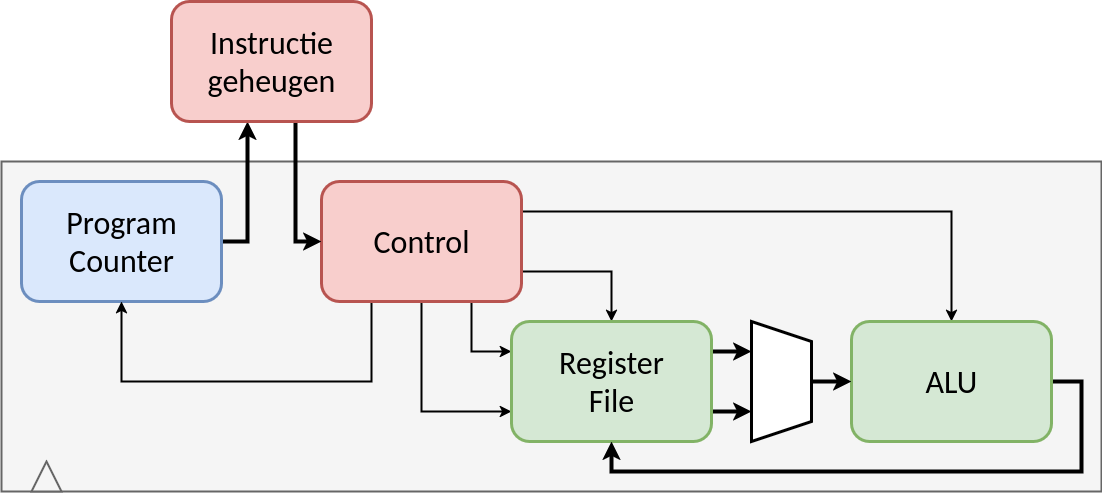

The diagram above was exported from draw.io. Its source (the exported page's mxGraphModel, read from the mxfile embedded in the PNG):
<mxGraphModel dx="1190" dy="733" grid="1" gridSize="10" guides="1" tooltips="1" connect="1" arrows="1" fold="1" page="1" pageScale="1" pageWidth="1169" pageHeight="827" math="0" shadow="0">
  <root>
    <mxCell id="0" />
    <mxCell id="1" parent="0" />
    <mxCell id="W2m9D2710fdxj6kZCt4t-18" value="" style="rounded=0;whiteSpace=wrap;html=1;fillColor=#f5f5f5;fontColor=#333333;strokeColor=#666666;strokeWidth=2;" parent="1" vertex="1">
      <mxGeometry x="40" y="280" width="1100" height="330" as="geometry" />
    </mxCell>
    <mxCell id="W2m9D2710fdxj6kZCt4t-1" style="edgeStyle=orthogonalEdgeStyle;rounded=0;orthogonalLoop=1;jettySize=auto;html=1;exitX=1;exitY=0.5;exitDx=0;exitDy=0;entryX=0.38;entryY=1;entryDx=0;entryDy=0;entryPerimeter=0;strokeWidth=4;" parent="1" source="W2m9D2710fdxj6kZCt4t-2" target="W2m9D2710fdxj6kZCt4t-15" edge="1">
      <mxGeometry relative="1" as="geometry">
        <mxPoint x="310" y="230" as="targetPoint" />
      </mxGeometry>
    </mxCell>
    <mxCell id="W2m9D2710fdxj6kZCt4t-2" value="&lt;div&gt;&lt;font style=&quot;font-size: 32px;&quot; face=&quot;calibri&quot;&gt;Program&lt;/font&gt;&lt;/div&gt;&lt;div&gt;&lt;font style=&quot;font-size: 32px;&quot; face=&quot;calibri&quot;&gt;Counter&lt;/font&gt;&lt;/div&gt;" style="rounded=1;whiteSpace=wrap;html=1;strokeWidth=3;fillColor=#dae8fc;strokeColor=#6c8ebf;" parent="1" vertex="1">
      <mxGeometry x="60" y="300" width="200" height="120" as="geometry" />
    </mxCell>
    <mxCell id="W2m9D2710fdxj6kZCt4t-3" style="edgeStyle=orthogonalEdgeStyle;rounded=0;orthogonalLoop=1;jettySize=auto;html=1;entryX=0;entryY=0.25;entryDx=0;entryDy=0;exitX=0.75;exitY=1;exitDx=0;exitDy=0;strokeWidth=2;" parent="1" source="W2m9D2710fdxj6kZCt4t-8" target="W2m9D2710fdxj6kZCt4t-11" edge="1">
      <mxGeometry relative="1" as="geometry">
        <mxPoint x="460" y="420" as="sourcePoint" />
      </mxGeometry>
    </mxCell>
    <mxCell id="W2m9D2710fdxj6kZCt4t-4" style="edgeStyle=orthogonalEdgeStyle;rounded=0;orthogonalLoop=1;jettySize=auto;html=1;entryX=0;entryY=0.75;entryDx=0;entryDy=0;exitX=0.5;exitY=1;exitDx=0;exitDy=0;strokeWidth=2;" parent="1" source="W2m9D2710fdxj6kZCt4t-8" target="W2m9D2710fdxj6kZCt4t-11" edge="1">
      <mxGeometry relative="1" as="geometry" />
    </mxCell>
    <mxCell id="W2m9D2710fdxj6kZCt4t-5" style="edgeStyle=orthogonalEdgeStyle;rounded=0;orthogonalLoop=1;jettySize=auto;html=1;entryX=0.5;entryY=0;entryDx=0;entryDy=0;exitX=1;exitY=0.75;exitDx=0;exitDy=0;strokeWidth=2;" parent="1" source="W2m9D2710fdxj6kZCt4t-8" target="W2m9D2710fdxj6kZCt4t-11" edge="1">
      <mxGeometry relative="1" as="geometry">
        <mxPoint x="510" y="390" as="sourcePoint" />
      </mxGeometry>
    </mxCell>
    <mxCell id="W2m9D2710fdxj6kZCt4t-6" style="edgeStyle=orthogonalEdgeStyle;rounded=0;orthogonalLoop=1;jettySize=auto;html=1;entryX=0.5;entryY=0;entryDx=0;entryDy=0;strokeWidth=2;exitX=1;exitY=0.25;exitDx=0;exitDy=0;" parent="1" source="W2m9D2710fdxj6kZCt4t-8" target="W2m9D2710fdxj6kZCt4t-13" edge="1">
      <mxGeometry relative="1" as="geometry" />
    </mxCell>
    <mxCell id="W2m9D2710fdxj6kZCt4t-7" style="edgeStyle=orthogonalEdgeStyle;rounded=0;orthogonalLoop=1;jettySize=auto;html=1;entryX=0.5;entryY=1;entryDx=0;entryDy=0;exitX=0.25;exitY=1;exitDx=0;exitDy=0;strokeWidth=2;" parent="1" source="W2m9D2710fdxj6kZCt4t-8" target="W2m9D2710fdxj6kZCt4t-2" edge="1">
      <mxGeometry relative="1" as="geometry">
        <Array as="points">
          <mxPoint x="410" y="500" />
          <mxPoint x="160" y="500" />
        </Array>
      </mxGeometry>
    </mxCell>
    <mxCell id="W2m9D2710fdxj6kZCt4t-8" value="&lt;div&gt;&lt;font style=&quot;font-size: 32px;&quot; face=&quot;calibri&quot;&gt;Control&lt;/font&gt;&lt;/div&gt;" style="rounded=1;whiteSpace=wrap;html=1;strokeWidth=3;fillColor=#f8cecc;strokeColor=#b85450;" parent="1" vertex="1">
      <mxGeometry x="360" y="300" width="200" height="120" as="geometry" />
    </mxCell>
    <mxCell id="W2m9D2710fdxj6kZCt4t-9" style="edgeStyle=orthogonalEdgeStyle;rounded=0;orthogonalLoop=1;jettySize=auto;html=1;entryX=0.25;entryY=1;entryDx=0;entryDy=0;exitX=1;exitY=0.25;exitDx=0;exitDy=0;strokeWidth=4;" parent="1" source="W2m9D2710fdxj6kZCt4t-11" target="W2m9D2710fdxj6kZCt4t-17" edge="1">
      <mxGeometry relative="1" as="geometry">
        <mxPoint x="780" y="470" as="targetPoint" />
      </mxGeometry>
    </mxCell>
    <mxCell id="W2m9D2710fdxj6kZCt4t-10" style="edgeStyle=orthogonalEdgeStyle;rounded=0;orthogonalLoop=1;jettySize=auto;html=1;entryX=0.75;entryY=1;entryDx=0;entryDy=0;exitX=1;exitY=0.75;exitDx=0;exitDy=0;strokeWidth=4;" parent="1" source="W2m9D2710fdxj6kZCt4t-11" target="W2m9D2710fdxj6kZCt4t-17" edge="1">
      <mxGeometry relative="1" as="geometry">
        <mxPoint x="780" y="530" as="targetPoint" />
      </mxGeometry>
    </mxCell>
    <mxCell id="W2m9D2710fdxj6kZCt4t-11" value="&lt;div&gt;&lt;font style=&quot;font-size: 32px;&quot; face=&quot;calibri&quot;&gt;Register&lt;br&gt;File&lt;/font&gt;&lt;/div&gt;" style="rounded=1;whiteSpace=wrap;html=1;strokeWidth=3;fillColor=#d5e8d4;strokeColor=#82b366;" parent="1" vertex="1">
      <mxGeometry x="550" y="440" width="200" height="120" as="geometry" />
    </mxCell>
    <mxCell id="W2m9D2710fdxj6kZCt4t-12" style="edgeStyle=orthogonalEdgeStyle;rounded=0;orthogonalLoop=1;jettySize=auto;html=1;entryX=0.5;entryY=1;entryDx=0;entryDy=0;exitX=1;exitY=0.5;exitDx=0;exitDy=0;strokeWidth=4;" parent="1" source="W2m9D2710fdxj6kZCt4t-13" target="W2m9D2710fdxj6kZCt4t-11" edge="1">
      <mxGeometry relative="1" as="geometry">
        <Array as="points">
          <mxPoint x="1120" y="500" />
          <mxPoint x="1120" y="590" />
          <mxPoint x="650" y="590" />
        </Array>
      </mxGeometry>
    </mxCell>
    <mxCell id="W2m9D2710fdxj6kZCt4t-13" value="&lt;div&gt;&lt;font style=&quot;font-size: 32px;&quot; face=&quot;calibri&quot;&gt;ALU&lt;/font&gt;&lt;/div&gt;" style="rounded=1;whiteSpace=wrap;html=1;strokeWidth=3;fillColor=#d5e8d4;strokeColor=#82b366;" parent="1" vertex="1">
      <mxGeometry x="890" y="440" width="200" height="120" as="geometry" />
    </mxCell>
    <mxCell id="W2m9D2710fdxj6kZCt4t-14" style="edgeStyle=orthogonalEdgeStyle;rounded=0;orthogonalLoop=1;jettySize=auto;html=1;entryX=0;entryY=0.5;entryDx=0;entryDy=0;exitX=0.62;exitY=1;exitDx=0;exitDy=0;exitPerimeter=0;strokeWidth=4;" parent="1" source="W2m9D2710fdxj6kZCt4t-15" target="W2m9D2710fdxj6kZCt4t-8" edge="1">
      <mxGeometry relative="1" as="geometry">
        <mxPoint x="390" y="220" as="sourcePoint" />
      </mxGeometry>
    </mxCell>
    <mxCell id="W2m9D2710fdxj6kZCt4t-15" value="&lt;div&gt;&lt;font style=&quot;font-size: 32px;&quot; face=&quot;calibri&quot;&gt;Instructie&lt;/font&gt;&lt;/div&gt;&lt;div&gt;&lt;font style=&quot;font-size: 32px;&quot; face=&quot;calibri&quot;&gt;geheugen&lt;/font&gt;&lt;/div&gt;" style="rounded=1;whiteSpace=wrap;html=1;strokeWidth=3;points=[[0,0,0,0,0],[0,0.25,0,0,0],[0,0.5,0,0,0],[0,0.75,0,0,0],[0,1,0,0,0],[0.25,0,0,0,0],[0.38,1,0,0,0],[0.5,0,0,0,0],[0.5,1,0,0,2],[0.62,1,0,0,0],[0.75,0,0,0,0],[1,0,0,0,0],[1,0.25,0,0,0],[1,0.5,0,0,0],[1,0.75,0,0,0],[1,1,0,0,0]];fillColor=#f8cecc;strokeColor=#b85450;" parent="1" vertex="1">
      <mxGeometry x="210" y="120" width="200" height="120" as="geometry" />
    </mxCell>
    <mxCell id="W2m9D2710fdxj6kZCt4t-16" style="edgeStyle=orthogonalEdgeStyle;rounded=0;orthogonalLoop=1;jettySize=auto;html=1;entryX=0;entryY=0.5;entryDx=0;entryDy=0;strokeWidth=4;" parent="1" source="W2m9D2710fdxj6kZCt4t-17" target="W2m9D2710fdxj6kZCt4t-13" edge="1">
      <mxGeometry relative="1" as="geometry" />
    </mxCell>
    <mxCell id="W2m9D2710fdxj6kZCt4t-17" value="" style="shape=trapezoid;perimeter=trapezoidPerimeter;whiteSpace=wrap;html=1;fixedSize=1;rotation=90;strokeWidth=3;" parent="1" vertex="1">
      <mxGeometry x="760" y="470" width="120" height="60" as="geometry" />
    </mxCell>
    <mxCell id="MF1wsOrn7pLGoHkbtQI9-1" value="" style="triangle;whiteSpace=wrap;html=1;rotation=-90;fillColor=#f5f5f5;fontColor=#333333;strokeColor=#666666;strokeWidth=2;" parent="1" vertex="1">
      <mxGeometry x="70" y="580" width="30" height="30" as="geometry" />
    </mxCell>
  </root>
</mxGraphModel>